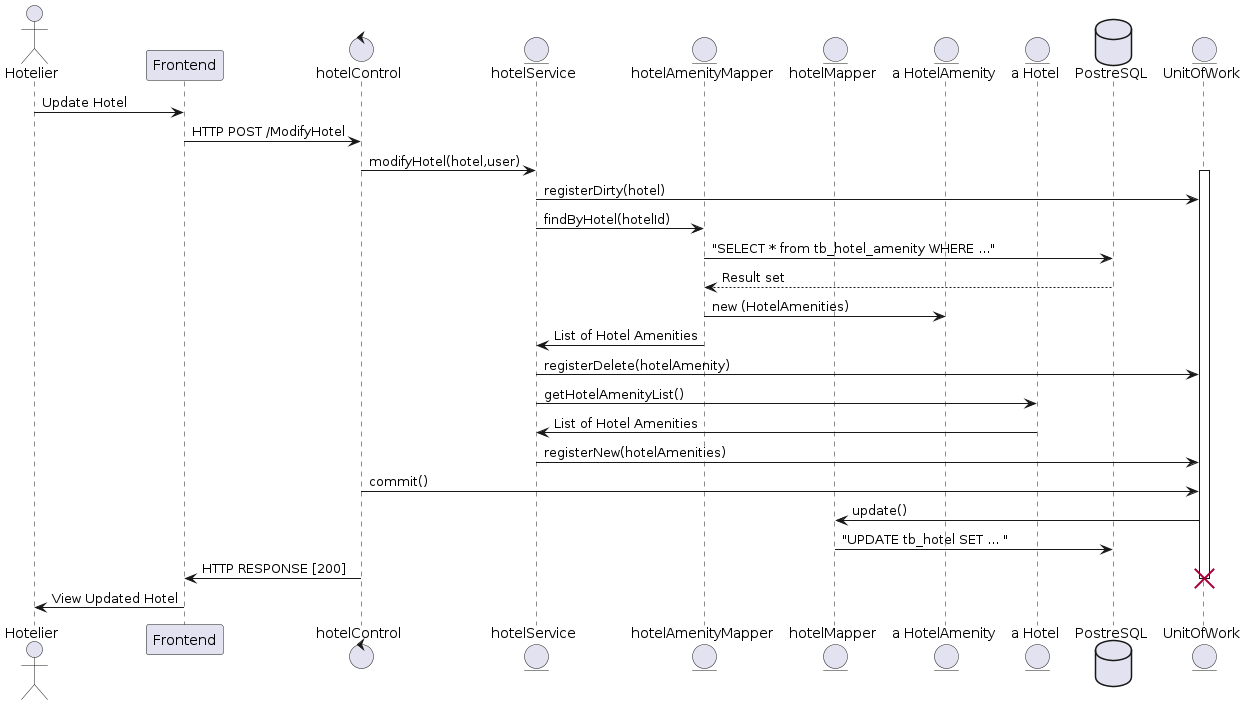

The diagram above was rendered by PlantUML. Its source (embedded in the PNG):
@startuml
actor       Hotelier                as Foo0
participant Frontend                as Foo1
control     hotelControl            as Foo2
entity      hotelService            as Foo3
entity      hotelAmenityMapper      as Foo5
entity      hotelMapper             as Foo8
entity      "a HotelAmenity"        as Foo7
entity      "a Hotel"               as Foo9
database    PostreSQL               as Foo6
entity      UnitOfWork              as Foo4

Foo0 -> Foo1 : Update Hotel 
Foo1 -> Foo2 : HTTP POST /ModifyHotel
Foo2 -> Foo3 : modifyHotel(hotel,user)
activate Foo4
Foo3 -> Foo4 : registerDirty(hotel)
Foo3 -> Foo5 : findByHotel(hotelId)
Foo5 -> Foo6 : "SELECT * from tb_hotel_amenity WHERE ..."
Foo5 <-- Foo6 : Result set
Foo5 -> Foo7: new (HotelAmenities)
Foo3 <- Foo5 : List of Hotel Amenities
Foo3 -> Foo4 : registerDelete(hotelAmenity)
Foo3 -> Foo9 : getHotelAmenityList()
Foo3 <- Foo9 : List of Hotel Amenities
Foo3 -> Foo4 : registerNew(hotelAmenities)
Foo2 -> Foo4 : commit()
Foo4 -> Foo8 : update()
Foo8 -> Foo6 : "UPDATE tb_hotel SET ... "
Foo1 <- Foo2 : HTTP RESPONSE [200]
destroy Foo4
Foo0 <- Foo1 : View Updated Hotel
@enduml